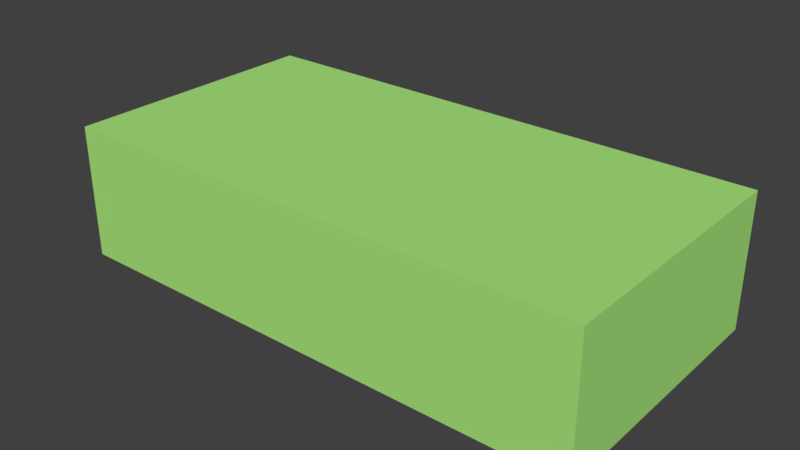 # Source: HillTest.blend  (saved by Blender 2.79.0; exported with 4.5.12 LTS)
import bpy
from mathutils import Matrix  # noqa: F401  (used for matrix-valued properties, if any)

bpy.ops.wm.read_factory_settings(use_empty=True)
scene = bpy.context.scene
scene.name = 'Scene'

# ---- collections
col_collection_1 = bpy.data.collections.new('Collection 1'); scene.collection.children.link(col_collection_1)

# ---- materials (node trees are filled in below, after node groups)
mat_grass = bpy.data.materials.new('Grass')
mat_grass.alpha_threshold = 0.0
mat_grass.use_transparent_shadow = False
mat_grass.diffuse_color = (0.4003, 0.8, 0.2084, 1.0)
mat_grass.roughness = 0.5
mat_grass.line_color = (0.0, 0.0, 0.0, 1.0)

# ---- material node trees

# ---- world
world_world = bpy.data.worlds.new('World'); scene.world = world_world
world_world.color = (0.05088, 0.05088, 0.05088)
world_world.use_sun_shadow = False
world_world.sun_shadow_jitter_overblur = 0.0
world_world.cycles.sampling_method = 'MANUAL'

# ---- meshes
me_cube = bpy.data.meshes.new('Cube')
me_cube.from_pydata([(1.0, -1.0, -1.0), (-1.0, -1.0, -1.0), (-1.0, 3.0, -1.0), (1.0, 3.0, -1.0), (1.0, -1.0, 1.0), (-1.0, -1.0, 1.0), (-1.0, 3.0, 1.0), (1.0, 3.0, 1.0), (3.0, -1.0, -1.0), (3.0, 3.0, -1.0), (3.0, -1.0, 1.0), (3.0, 3.0, 1.0), (5.0, -1.0, -1.0), (5.0, 3.0, -1.0), (5.0, -1.0, 1.0), (5.0, 3.0, 1.0), (7.0, -1.0, -1.0), (7.0, 3.0, -1.0), (7.0, -1.0, 1.0), (7.0, 3.0, 1.0)], [], [(0, 1, 2, 3), (4, 7, 6, 5), (0, 4, 5, 1), (1, 5, 6, 2), (2, 6, 7, 3), (7, 4, 10, 11), (9, 11, 15, 13), (3, 7, 11, 9), (0, 3, 9, 8), (4, 0, 8, 10), (13, 15, 19, 17), (8, 9, 13, 12), (11, 10, 14, 15), (10, 8, 12, 14), (18, 16, 17, 19), (12, 13, 17, 16), (15, 14, 18, 19), (14, 12, 16, 18)])
me_cube.materials.append(mat_grass)
me_cube.use_remesh_preserve_volume = False
me_cube.use_remesh_preserve_attributes = False
me_cube.use_mirror_vertex_groups = False
me_cube.update()

# ---- objects
ob_grass = bpy.data.objects.new('Grass', me_cube)

# ---- transforms, parenting, visibility, modifiers, constraints
ob_grass.location = (0.5, -0.5, 0.5)
ob_grass.scale = (0.5, 0.5, 0.5)
ob_grass.lock_rotations_4d = False
ob_grass.empty_display_type = 'ARROWS'
ob_grass.lineart.crease_threshold = 0.0
_vg = ob_grass.vertex_groups.new(name='Group')
_m = ob_grass.modifiers.new('Bevel', 'BEVEL')
_m.width = 0.276
_m.width_pct = 0.276
_m.limit_method = 'WEIGHT'
_m.angle_limit = 0.7243
_m.spread = 0.0

# ---- collection membership
col_collection_1.objects.link(ob_grass)

# ---- scene / render settings (as saved in the file)
scene.frame_start = 1; scene.frame_end = 250; scene.frame_set(1)
scene.render.engine = 'BLENDER_EEVEE_NEXT'
scene.render.resolution_percentage = 50
scene.render.dither_intensity = 0.0
scene.cycles.use_denoising = False
scene.cycles.samples = 128
scene.cycles.sampling_pattern = 'TABULATED_SOBOL'
scene.cycles.use_adaptive_sampling = False
scene.cycles.use_light_tree = False
scene.cycles.blur_glossy = 0.0
scene.cycles.sample_clamp_indirect = 0.0
scene.view_settings.view_transform = 'Standard'
bpy.context.view_layer.update()

# ---- added for rendering (the .blend has no active camera and no usable light): camera, sun
cam_auto = bpy.data.cameras.new('AutoCamera')
cam_auto.lens = 50.0
cam_auto.sensor_width = 36.0
cam_auto.clip_end = 1000.0
ob_auto_camera = bpy.data.objects.new('AutoCamera', cam_auto)
scene.collection.objects.link(ob_auto_camera)
ob_auto_camera.location = (6.23991, -5.0879, 3.89193)
ob_auto_camera.rotation_euler = (1.09748, -7.21219e-08, 0.694738)
scene.camera = ob_auto_camera
light_auto_sun = bpy.data.lights.new('AutoSun', 'SUN')
light_auto_sun.energy = 3.0
light_auto_sun.angle = 0.0523599
ob_auto_sun = bpy.data.objects.new('AutoSun', light_auto_sun)
scene.collection.objects.link(ob_auto_sun)
ob_auto_sun.rotation_euler = (0.872665, 0.174533, 0.523599)
bpy.context.view_layer.update()
